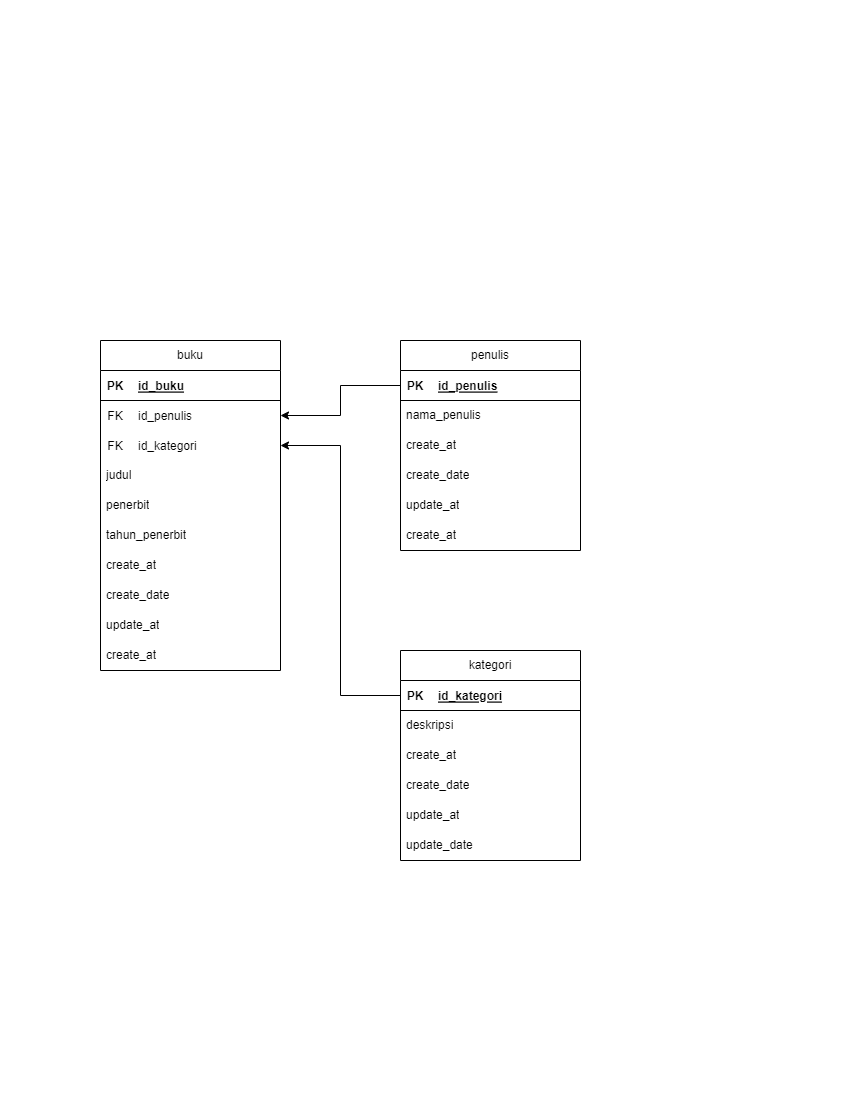

The diagram above was exported from draw.io. Its source (the exported page's mxGraphModel, read from the mxfile embedded in the PNG):
<mxGraphModel dx="1153" dy="570" grid="1" gridSize="10" guides="1" tooltips="1" connect="1" arrows="1" fold="1" page="1" pageScale="1" pageWidth="850" pageHeight="1100" math="0" shadow="0" extFonts="Permanent Marker^https://fonts.googleapis.com/css?family=Permanent+Marker">
  <root>
    <mxCell id="0" />
    <mxCell id="1" parent="0" />
    <mxCell id="jiZXqz3EmZLBQ6XNoQit-2" value="buku" style="swimlane;fontStyle=0;childLayout=stackLayout;horizontal=1;startSize=30;horizontalStack=0;resizeParent=1;resizeParentMax=0;resizeLast=0;collapsible=1;marginBottom=0;whiteSpace=wrap;html=1;" vertex="1" parent="1">
      <mxGeometry x="100" y="340" width="180" height="330" as="geometry" />
    </mxCell>
    <mxCell id="jiZXqz3EmZLBQ6XNoQit-6" value="" style="shape=table;startSize=0;container=1;collapsible=1;childLayout=tableLayout;fixedRows=1;rowLines=0;fontStyle=0;align=center;resizeLast=1;strokeColor=none;fillColor=none;collapsible=0;" vertex="1" parent="jiZXqz3EmZLBQ6XNoQit-2">
      <mxGeometry y="30" width="180" height="90" as="geometry" />
    </mxCell>
    <mxCell id="jiZXqz3EmZLBQ6XNoQit-7" value="" style="shape=tableRow;horizontal=0;startSize=0;swimlaneHead=0;swimlaneBody=0;fillColor=none;collapsible=0;dropTarget=0;points=[[0,0.5],[1,0.5]];portConstraint=eastwest;top=0;left=0;right=0;bottom=1;" vertex="1" parent="jiZXqz3EmZLBQ6XNoQit-6">
      <mxGeometry width="180" height="30" as="geometry" />
    </mxCell>
    <mxCell id="jiZXqz3EmZLBQ6XNoQit-8" value="PK" style="shape=partialRectangle;connectable=0;fillColor=none;top=0;left=0;bottom=0;right=0;fontStyle=1;overflow=hidden;" vertex="1" parent="jiZXqz3EmZLBQ6XNoQit-7">
      <mxGeometry width="30" height="30" as="geometry">
        <mxRectangle width="30" height="30" as="alternateBounds" />
      </mxGeometry>
    </mxCell>
    <mxCell id="jiZXqz3EmZLBQ6XNoQit-9" value="id_buku" style="shape=partialRectangle;connectable=0;fillColor=none;top=0;left=0;bottom=0;right=0;align=left;spacingLeft=6;fontStyle=5;overflow=hidden;" vertex="1" parent="jiZXqz3EmZLBQ6XNoQit-7">
      <mxGeometry x="30" width="150" height="30" as="geometry">
        <mxRectangle width="150" height="30" as="alternateBounds" />
      </mxGeometry>
    </mxCell>
    <mxCell id="jiZXqz3EmZLBQ6XNoQit-52" value="" style="shape=tableRow;horizontal=0;startSize=0;swimlaneHead=0;swimlaneBody=0;fillColor=none;collapsible=0;dropTarget=0;points=[[0,0.5],[1,0.5]];portConstraint=eastwest;top=0;left=0;right=0;bottom=0;" vertex="1" parent="jiZXqz3EmZLBQ6XNoQit-6">
      <mxGeometry y="30" width="180" height="30" as="geometry" />
    </mxCell>
    <mxCell id="jiZXqz3EmZLBQ6XNoQit-53" value="FK" style="shape=partialRectangle;connectable=0;fillColor=none;top=0;left=0;bottom=0;right=0;fontStyle=0;overflow=hidden;" vertex="1" parent="jiZXqz3EmZLBQ6XNoQit-52">
      <mxGeometry width="30" height="30" as="geometry">
        <mxRectangle width="30" height="30" as="alternateBounds" />
      </mxGeometry>
    </mxCell>
    <mxCell id="jiZXqz3EmZLBQ6XNoQit-54" value="id_penulis" style="shape=partialRectangle;connectable=0;fillColor=none;top=0;left=0;bottom=0;right=0;align=left;spacingLeft=6;fontStyle=0;overflow=hidden;" vertex="1" parent="jiZXqz3EmZLBQ6XNoQit-52">
      <mxGeometry x="30" width="150" height="30" as="geometry">
        <mxRectangle width="150" height="30" as="alternateBounds" />
      </mxGeometry>
    </mxCell>
    <mxCell id="jiZXqz3EmZLBQ6XNoQit-37" value="" style="shape=tableRow;horizontal=0;startSize=0;swimlaneHead=0;swimlaneBody=0;fillColor=none;collapsible=0;dropTarget=0;points=[[0,0.5],[1,0.5]];portConstraint=eastwest;top=0;left=0;right=0;bottom=0;" vertex="1" parent="jiZXqz3EmZLBQ6XNoQit-6">
      <mxGeometry y="60" width="180" height="30" as="geometry" />
    </mxCell>
    <mxCell id="jiZXqz3EmZLBQ6XNoQit-38" value="FK" style="shape=partialRectangle;connectable=0;fillColor=none;top=0;left=0;bottom=0;right=0;fontStyle=0;overflow=hidden;" vertex="1" parent="jiZXqz3EmZLBQ6XNoQit-37">
      <mxGeometry width="30" height="30" as="geometry">
        <mxRectangle width="30" height="30" as="alternateBounds" />
      </mxGeometry>
    </mxCell>
    <mxCell id="jiZXqz3EmZLBQ6XNoQit-39" value="id_kategori" style="shape=partialRectangle;connectable=0;fillColor=none;top=0;left=0;bottom=0;right=0;align=left;spacingLeft=6;fontStyle=0;overflow=hidden;" vertex="1" parent="jiZXqz3EmZLBQ6XNoQit-37">
      <mxGeometry x="30" width="150" height="30" as="geometry">
        <mxRectangle width="150" height="30" as="alternateBounds" />
      </mxGeometry>
    </mxCell>
    <mxCell id="jiZXqz3EmZLBQ6XNoQit-3" value="judul" style="text;strokeColor=none;fillColor=none;align=left;verticalAlign=middle;spacingLeft=4;spacingRight=4;overflow=hidden;points=[[0,0.5],[1,0.5]];portConstraint=eastwest;rotatable=0;whiteSpace=wrap;html=1;" vertex="1" parent="jiZXqz3EmZLBQ6XNoQit-2">
      <mxGeometry y="120" width="180" height="30" as="geometry" />
    </mxCell>
    <mxCell id="jiZXqz3EmZLBQ6XNoQit-4" value="penerbit" style="text;strokeColor=none;fillColor=none;align=left;verticalAlign=middle;spacingLeft=4;spacingRight=4;overflow=hidden;points=[[0,0.5],[1,0.5]];portConstraint=eastwest;rotatable=0;whiteSpace=wrap;html=1;" vertex="1" parent="jiZXqz3EmZLBQ6XNoQit-2">
      <mxGeometry y="150" width="180" height="30" as="geometry" />
    </mxCell>
    <mxCell id="jiZXqz3EmZLBQ6XNoQit-10" value="tahun_penerbit" style="text;strokeColor=none;fillColor=none;align=left;verticalAlign=middle;spacingLeft=4;spacingRight=4;overflow=hidden;points=[[0,0.5],[1,0.5]];portConstraint=eastwest;rotatable=0;whiteSpace=wrap;html=1;" vertex="1" parent="jiZXqz3EmZLBQ6XNoQit-2">
      <mxGeometry y="180" width="180" height="30" as="geometry" />
    </mxCell>
    <mxCell id="jiZXqz3EmZLBQ6XNoQit-5" value="create_at" style="text;strokeColor=none;fillColor=none;align=left;verticalAlign=middle;spacingLeft=4;spacingRight=4;overflow=hidden;points=[[0,0.5],[1,0.5]];portConstraint=eastwest;rotatable=0;whiteSpace=wrap;html=1;" vertex="1" parent="jiZXqz3EmZLBQ6XNoQit-2">
      <mxGeometry y="210" width="180" height="30" as="geometry" />
    </mxCell>
    <mxCell id="jiZXqz3EmZLBQ6XNoQit-11" value="create_date" style="text;strokeColor=none;fillColor=none;align=left;verticalAlign=middle;spacingLeft=4;spacingRight=4;overflow=hidden;points=[[0,0.5],[1,0.5]];portConstraint=eastwest;rotatable=0;whiteSpace=wrap;html=1;" vertex="1" parent="jiZXqz3EmZLBQ6XNoQit-2">
      <mxGeometry y="240" width="180" height="30" as="geometry" />
    </mxCell>
    <mxCell id="jiZXqz3EmZLBQ6XNoQit-12" value="update_at" style="text;strokeColor=none;fillColor=none;align=left;verticalAlign=middle;spacingLeft=4;spacingRight=4;overflow=hidden;points=[[0,0.5],[1,0.5]];portConstraint=eastwest;rotatable=0;whiteSpace=wrap;html=1;" vertex="1" parent="jiZXqz3EmZLBQ6XNoQit-2">
      <mxGeometry y="270" width="180" height="30" as="geometry" />
    </mxCell>
    <mxCell id="jiZXqz3EmZLBQ6XNoQit-13" value="create_at" style="text;strokeColor=none;fillColor=none;align=left;verticalAlign=middle;spacingLeft=4;spacingRight=4;overflow=hidden;points=[[0,0.5],[1,0.5]];portConstraint=eastwest;rotatable=0;whiteSpace=wrap;html=1;" vertex="1" parent="jiZXqz3EmZLBQ6XNoQit-2">
      <mxGeometry y="300" width="180" height="30" as="geometry" />
    </mxCell>
    <mxCell id="jiZXqz3EmZLBQ6XNoQit-14" value="penulis" style="swimlane;fontStyle=0;childLayout=stackLayout;horizontal=1;startSize=30;horizontalStack=0;resizeParent=1;resizeParentMax=0;resizeLast=0;collapsible=1;marginBottom=0;whiteSpace=wrap;html=1;" vertex="1" parent="1">
      <mxGeometry x="400" y="340" width="180" height="210" as="geometry" />
    </mxCell>
    <mxCell id="jiZXqz3EmZLBQ6XNoQit-15" value="" style="shape=table;startSize=0;container=1;collapsible=1;childLayout=tableLayout;fixedRows=1;rowLines=0;fontStyle=0;align=center;resizeLast=1;strokeColor=none;fillColor=none;collapsible=0;" vertex="1" parent="jiZXqz3EmZLBQ6XNoQit-14">
      <mxGeometry y="30" width="180" height="30" as="geometry" />
    </mxCell>
    <mxCell id="jiZXqz3EmZLBQ6XNoQit-16" value="" style="shape=tableRow;horizontal=0;startSize=0;swimlaneHead=0;swimlaneBody=0;fillColor=none;collapsible=0;dropTarget=0;points=[[0,0.5],[1,0.5]];portConstraint=eastwest;top=0;left=0;right=0;bottom=1;" vertex="1" parent="jiZXqz3EmZLBQ6XNoQit-15">
      <mxGeometry width="180" height="30" as="geometry" />
    </mxCell>
    <mxCell id="jiZXqz3EmZLBQ6XNoQit-17" value="PK" style="shape=partialRectangle;connectable=0;fillColor=none;top=0;left=0;bottom=0;right=0;fontStyle=1;overflow=hidden;" vertex="1" parent="jiZXqz3EmZLBQ6XNoQit-16">
      <mxGeometry width="30" height="30" as="geometry">
        <mxRectangle width="30" height="30" as="alternateBounds" />
      </mxGeometry>
    </mxCell>
    <mxCell id="jiZXqz3EmZLBQ6XNoQit-18" value="id_penulis" style="shape=partialRectangle;connectable=0;fillColor=none;top=0;left=0;bottom=0;right=0;align=left;spacingLeft=6;fontStyle=5;overflow=hidden;" vertex="1" parent="jiZXqz3EmZLBQ6XNoQit-16">
      <mxGeometry x="30" width="150" height="30" as="geometry">
        <mxRectangle width="150" height="30" as="alternateBounds" />
      </mxGeometry>
    </mxCell>
    <mxCell id="jiZXqz3EmZLBQ6XNoQit-19" value="nama_penulis" style="text;strokeColor=none;fillColor=none;align=left;verticalAlign=middle;spacingLeft=4;spacingRight=4;overflow=hidden;points=[[0,0.5],[1,0.5]];portConstraint=eastwest;rotatable=0;whiteSpace=wrap;html=1;" vertex="1" parent="jiZXqz3EmZLBQ6XNoQit-14">
      <mxGeometry y="60" width="180" height="30" as="geometry" />
    </mxCell>
    <mxCell id="jiZXqz3EmZLBQ6XNoQit-22" value="create_at" style="text;strokeColor=none;fillColor=none;align=left;verticalAlign=middle;spacingLeft=4;spacingRight=4;overflow=hidden;points=[[0,0.5],[1,0.5]];portConstraint=eastwest;rotatable=0;whiteSpace=wrap;html=1;" vertex="1" parent="jiZXqz3EmZLBQ6XNoQit-14">
      <mxGeometry y="90" width="180" height="30" as="geometry" />
    </mxCell>
    <mxCell id="jiZXqz3EmZLBQ6XNoQit-23" value="create_date" style="text;strokeColor=none;fillColor=none;align=left;verticalAlign=middle;spacingLeft=4;spacingRight=4;overflow=hidden;points=[[0,0.5],[1,0.5]];portConstraint=eastwest;rotatable=0;whiteSpace=wrap;html=1;" vertex="1" parent="jiZXqz3EmZLBQ6XNoQit-14">
      <mxGeometry y="120" width="180" height="30" as="geometry" />
    </mxCell>
    <mxCell id="jiZXqz3EmZLBQ6XNoQit-24" value="update_at" style="text;strokeColor=none;fillColor=none;align=left;verticalAlign=middle;spacingLeft=4;spacingRight=4;overflow=hidden;points=[[0,0.5],[1,0.5]];portConstraint=eastwest;rotatable=0;whiteSpace=wrap;html=1;" vertex="1" parent="jiZXqz3EmZLBQ6XNoQit-14">
      <mxGeometry y="150" width="180" height="30" as="geometry" />
    </mxCell>
    <mxCell id="jiZXqz3EmZLBQ6XNoQit-25" value="create_at" style="text;strokeColor=none;fillColor=none;align=left;verticalAlign=middle;spacingLeft=4;spacingRight=4;overflow=hidden;points=[[0,0.5],[1,0.5]];portConstraint=eastwest;rotatable=0;whiteSpace=wrap;html=1;" vertex="1" parent="jiZXqz3EmZLBQ6XNoQit-14">
      <mxGeometry y="180" width="180" height="30" as="geometry" />
    </mxCell>
    <mxCell id="jiZXqz3EmZLBQ6XNoQit-31" value="kategori" style="swimlane;fontStyle=0;childLayout=stackLayout;horizontal=1;startSize=30;horizontalStack=0;resizeParent=1;resizeParentMax=0;resizeLast=0;collapsible=1;marginBottom=0;whiteSpace=wrap;html=1;" vertex="1" parent="1">
      <mxGeometry x="400" y="650" width="180" height="210" as="geometry" />
    </mxCell>
    <mxCell id="jiZXqz3EmZLBQ6XNoQit-32" value="" style="shape=table;startSize=0;container=1;collapsible=1;childLayout=tableLayout;fixedRows=1;rowLines=0;fontStyle=0;align=center;resizeLast=1;strokeColor=none;fillColor=none;collapsible=0;" vertex="1" parent="jiZXqz3EmZLBQ6XNoQit-31">
      <mxGeometry y="30" width="180" height="30" as="geometry" />
    </mxCell>
    <mxCell id="jiZXqz3EmZLBQ6XNoQit-33" value="" style="shape=tableRow;horizontal=0;startSize=0;swimlaneHead=0;swimlaneBody=0;fillColor=none;collapsible=0;dropTarget=0;points=[[0,0.5],[1,0.5]];portConstraint=eastwest;top=0;left=0;right=0;bottom=1;" vertex="1" parent="jiZXqz3EmZLBQ6XNoQit-32">
      <mxGeometry width="180" height="30" as="geometry" />
    </mxCell>
    <mxCell id="jiZXqz3EmZLBQ6XNoQit-34" value="PK" style="shape=partialRectangle;connectable=0;fillColor=none;top=0;left=0;bottom=0;right=0;fontStyle=1;overflow=hidden;" vertex="1" parent="jiZXqz3EmZLBQ6XNoQit-33">
      <mxGeometry width="30" height="30" as="geometry">
        <mxRectangle width="30" height="30" as="alternateBounds" />
      </mxGeometry>
    </mxCell>
    <mxCell id="jiZXqz3EmZLBQ6XNoQit-35" value="id_kategori" style="shape=partialRectangle;connectable=0;fillColor=none;top=0;left=0;bottom=0;right=0;align=left;spacingLeft=6;fontStyle=5;overflow=hidden;" vertex="1" parent="jiZXqz3EmZLBQ6XNoQit-33">
      <mxGeometry x="30" width="150" height="30" as="geometry">
        <mxRectangle width="150" height="30" as="alternateBounds" />
      </mxGeometry>
    </mxCell>
    <mxCell id="jiZXqz3EmZLBQ6XNoQit-40" value="deskripsi" style="text;strokeColor=none;fillColor=none;align=left;verticalAlign=middle;spacingLeft=4;spacingRight=4;overflow=hidden;points=[[0,0.5],[1,0.5]];portConstraint=eastwest;rotatable=0;whiteSpace=wrap;html=1;" vertex="1" parent="jiZXqz3EmZLBQ6XNoQit-31">
      <mxGeometry y="60" width="180" height="30" as="geometry" />
    </mxCell>
    <mxCell id="jiZXqz3EmZLBQ6XNoQit-41" value="create_at" style="text;strokeColor=none;fillColor=none;align=left;verticalAlign=middle;spacingLeft=4;spacingRight=4;overflow=hidden;points=[[0,0.5],[1,0.5]];portConstraint=eastwest;rotatable=0;whiteSpace=wrap;html=1;" vertex="1" parent="jiZXqz3EmZLBQ6XNoQit-31">
      <mxGeometry y="90" width="180" height="30" as="geometry" />
    </mxCell>
    <mxCell id="jiZXqz3EmZLBQ6XNoQit-42" value="create_date" style="text;strokeColor=none;fillColor=none;align=left;verticalAlign=middle;spacingLeft=4;spacingRight=4;overflow=hidden;points=[[0,0.5],[1,0.5]];portConstraint=eastwest;rotatable=0;whiteSpace=wrap;html=1;" vertex="1" parent="jiZXqz3EmZLBQ6XNoQit-31">
      <mxGeometry y="120" width="180" height="30" as="geometry" />
    </mxCell>
    <mxCell id="jiZXqz3EmZLBQ6XNoQit-43" value="update_at" style="text;strokeColor=none;fillColor=none;align=left;verticalAlign=middle;spacingLeft=4;spacingRight=4;overflow=hidden;points=[[0,0.5],[1,0.5]];portConstraint=eastwest;rotatable=0;whiteSpace=wrap;html=1;" vertex="1" parent="jiZXqz3EmZLBQ6XNoQit-31">
      <mxGeometry y="150" width="180" height="30" as="geometry" />
    </mxCell>
    <mxCell id="jiZXqz3EmZLBQ6XNoQit-44" value="update_date" style="text;strokeColor=none;fillColor=none;align=left;verticalAlign=middle;spacingLeft=4;spacingRight=4;overflow=hidden;points=[[0,0.5],[1,0.5]];portConstraint=eastwest;rotatable=0;whiteSpace=wrap;html=1;" vertex="1" parent="jiZXqz3EmZLBQ6XNoQit-31">
      <mxGeometry y="180" width="180" height="30" as="geometry" />
    </mxCell>
    <mxCell id="jiZXqz3EmZLBQ6XNoQit-55" style="edgeStyle=orthogonalEdgeStyle;rounded=0;orthogonalLoop=1;jettySize=auto;html=1;exitX=0;exitY=0.5;exitDx=0;exitDy=0;entryX=1;entryY=0.5;entryDx=0;entryDy=0;" edge="1" parent="1" source="jiZXqz3EmZLBQ6XNoQit-16" target="jiZXqz3EmZLBQ6XNoQit-52">
      <mxGeometry relative="1" as="geometry" />
    </mxCell>
    <mxCell id="jiZXqz3EmZLBQ6XNoQit-56" style="edgeStyle=orthogonalEdgeStyle;rounded=0;orthogonalLoop=1;jettySize=auto;html=1;exitX=0;exitY=0.5;exitDx=0;exitDy=0;entryX=1;entryY=0.5;entryDx=0;entryDy=0;" edge="1" parent="1" source="jiZXqz3EmZLBQ6XNoQit-33" target="jiZXqz3EmZLBQ6XNoQit-37">
      <mxGeometry relative="1" as="geometry" />
    </mxCell>
  </root>
</mxGraphModel>